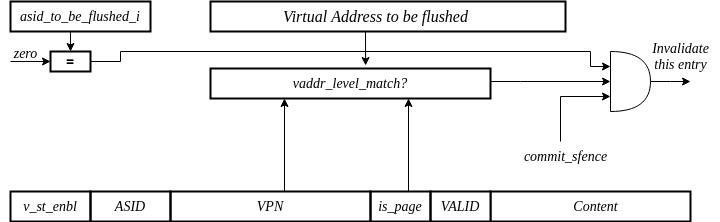

The diagram above was exported from draw.io. Its source (the exported page's mxGraphModel, read from the mxfile embedded in the PNG):
<mxGraphModel dx="1521" dy="527" grid="1" gridSize="10" guides="1" tooltips="1" connect="1" arrows="1" fold="1" page="1" pageScale="1" pageWidth="850" pageHeight="1100" math="0" shadow="0">
  <root>
    <mxCell id="0" />
    <mxCell id="1" parent="0" />
    <mxCell id="dGGfVi-SDtsKebImdR-v-1" value="" style="rounded=0;whiteSpace=wrap;html=1;strokeWidth=2;fillColor=none;fontStyle=2;fontSize=14;fontFamily=Times New Roman;" parent="1" vertex="1">
      <mxGeometry x="270" y="60" width="355" height="30" as="geometry" />
    </mxCell>
    <mxCell id="dGGfVi-SDtsKebImdR-v-44" style="edgeStyle=orthogonalEdgeStyle;rounded=0;orthogonalLoop=1;jettySize=auto;html=1;exitX=0.5;exitY=1;exitDx=0;exitDy=0;entryX=0.554;entryY=-0.1;entryDx=0;entryDy=0;entryPerimeter=0;" parent="1" target="MPJ2ebYLuPvHEurq7qns-2" edge="1">
      <mxGeometry relative="1" as="geometry">
        <mxPoint x="425" y="90" as="sourcePoint" />
        <mxPoint x="425" y="160" as="targetPoint" />
      </mxGeometry>
    </mxCell>
    <mxCell id="dGGfVi-SDtsKebImdR-v-4" value="Virtual Address to be flushed" style="text;html=1;align=center;verticalAlign=middle;resizable=0;points=[];autosize=1;strokeColor=none;fillColor=none;fontFamily=Times New Roman;fontSize=16;fontStyle=2" parent="1" vertex="1">
      <mxGeometry x="330" y="60" width="210" height="30" as="geometry" />
    </mxCell>
    <mxCell id="dGGfVi-SDtsKebImdR-v-47" style="edgeStyle=orthogonalEdgeStyle;rounded=0;orthogonalLoop=1;jettySize=auto;html=1;exitX=0.5;exitY=1;exitDx=0;exitDy=0;entryX=0.5;entryY=0;entryDx=0;entryDy=0;" parent="1" source="dGGfVi-SDtsKebImdR-v-6" target="dGGfVi-SDtsKebImdR-v-9" edge="1">
      <mxGeometry relative="1" as="geometry" />
    </mxCell>
    <mxCell id="dGGfVi-SDtsKebImdR-v-6" value="asid_to_be_flushed_i" style="rounded=0;whiteSpace=wrap;html=1;strokeWidth=2;fillColor=none;fontStyle=2;fontSize=14;fontFamily=Times New Roman;" parent="1" vertex="1">
      <mxGeometry x="70" y="60" width="140" height="30" as="geometry" />
    </mxCell>
    <mxCell id="dGGfVi-SDtsKebImdR-v-58" style="edgeStyle=orthogonalEdgeStyle;rounded=0;orthogonalLoop=1;jettySize=auto;html=1;exitX=1;exitY=0.5;exitDx=0;exitDy=0;entryX=0;entryY=0.25;entryDx=0;entryDy=0;entryPerimeter=0;" parent="1" source="dGGfVi-SDtsKebImdR-v-9" target="dGGfVi-SDtsKebImdR-v-57" edge="1">
      <mxGeometry relative="1" as="geometry">
        <Array as="points">
          <mxPoint x="180" y="120" />
          <mxPoint x="180" y="110" />
          <mxPoint x="650" y="110" />
          <mxPoint x="650" y="125" />
        </Array>
      </mxGeometry>
    </mxCell>
    <mxCell id="dGGfVi-SDtsKebImdR-v-9" value="&lt;span style=&quot;font-size: 14px;&quot;&gt;=&lt;/span&gt;" style="rounded=0;whiteSpace=wrap;html=1;fontStyle=1;fontSize=14;strokeWidth=2;" parent="1" vertex="1">
      <mxGeometry x="110" y="110" width="40" height="20" as="geometry" />
    </mxCell>
    <mxCell id="dGGfVi-SDtsKebImdR-v-16" value="zero" style="text;html=1;align=center;verticalAlign=middle;resizable=0;points=[];autosize=1;strokeColor=none;fillColor=none;fontFamily=Times New Roman;fontStyle=2;fontSize=14;" parent="1" vertex="1">
      <mxGeometry x="60" y="97" width="50" height="30" as="geometry" />
    </mxCell>
    <mxCell id="dGGfVi-SDtsKebImdR-v-17" value="" style="endArrow=classic;html=1;rounded=0;entryX=0;entryY=0.5;entryDx=0;entryDy=0;" parent="1" target="dGGfVi-SDtsKebImdR-v-9" edge="1">
      <mxGeometry width="50" height="50" relative="1" as="geometry">
        <mxPoint x="70" y="120" as="sourcePoint" />
        <mxPoint x="90" y="130" as="targetPoint" />
      </mxGeometry>
    </mxCell>
    <mxCell id="dGGfVi-SDtsKebImdR-v-60" value="" style="edgeStyle=orthogonalEdgeStyle;rounded=0;orthogonalLoop=1;jettySize=auto;html=1;entryX=0;entryY=0.75;entryDx=0;entryDy=0;entryPerimeter=0;" parent="1" target="dGGfVi-SDtsKebImdR-v-57" edge="1">
      <mxGeometry relative="1" as="geometry">
        <mxPoint x="620" y="200" as="sourcePoint" />
        <Array as="points">
          <mxPoint x="620" y="155" />
        </Array>
      </mxGeometry>
    </mxCell>
    <mxCell id="dGGfVi-SDtsKebImdR-v-21" value="commit_sfence" style="text;html=1;align=center;verticalAlign=middle;resizable=0;points=[];autosize=1;strokeColor=none;fillColor=none;fontFamily=Times New Roman;fontStyle=2;fontSize=14;" parent="1" vertex="1">
      <mxGeometry x="570" y="200" width="110" height="30" as="geometry" />
    </mxCell>
    <mxCell id="dGGfVi-SDtsKebImdR-v-22" value="Invalidate&lt;br&gt;this entry" style="text;html=1;align=center;verticalAlign=middle;resizable=0;points=[];autosize=1;strokeColor=none;fillColor=none;fontFamily=Times New Roman;fontStyle=2;fontSize=14;" parent="1" vertex="1">
      <mxGeometry x="700" y="90" width="80" height="50" as="geometry" />
    </mxCell>
    <mxCell id="dGGfVi-SDtsKebImdR-v-25" value="Content" style="text;html=1;align=center;verticalAlign=middle;resizable=0;points=[];autosize=1;strokeColor=none;fillColor=none;strokeWidth=2;fontStyle=2;fontSize=14;fontFamily=Times New Roman;" parent="1" vertex="1">
      <mxGeometry x="620" y="250" width="70" height="30" as="geometry" />
    </mxCell>
    <mxCell id="dGGfVi-SDtsKebImdR-v-26" value="" style="rounded=0;whiteSpace=wrap;html=1;strokeWidth=2;fillColor=none;fontSize=14;fontStyle=2;fontFamily=Times New Roman;" parent="1" vertex="1">
      <mxGeometry x="550" y="250" width="200" height="30" as="geometry" />
    </mxCell>
    <mxCell id="dGGfVi-SDtsKebImdR-v-45" style="edgeStyle=orthogonalEdgeStyle;rounded=0;orthogonalLoop=1;jettySize=auto;html=1;exitX=0.5;exitY=0;exitDx=0;exitDy=0;entryX=0.75;entryY=1;entryDx=0;entryDy=0;" parent="1" edge="1">
      <mxGeometry relative="1" as="geometry">
        <mxPoint x="368" y="250" as="sourcePoint" />
        <mxPoint x="468" y="157" as="targetPoint" />
        <Array as="points">
          <mxPoint x="468" y="250" />
        </Array>
      </mxGeometry>
    </mxCell>
    <mxCell id="dGGfVi-SDtsKebImdR-v-36" value="VALID" style="rounded=0;whiteSpace=wrap;html=1;strokeWidth=2;fillColor=default;fontStyle=2;fontSize=14;fontFamily=Times New Roman;" parent="1" vertex="1">
      <mxGeometry x="490" y="250" width="60" height="30" as="geometry" />
    </mxCell>
    <mxCell id="dGGfVi-SDtsKebImdR-v-37" value="is_page" style="rounded=0;whiteSpace=wrap;html=1;strokeWidth=2;fillColor=none;fontStyle=2;fontSize=14;fontFamily=Times New Roman;" parent="1" vertex="1">
      <mxGeometry x="430" y="250" width="60" height="30" as="geometry" />
    </mxCell>
    <mxCell id="dGGfVi-SDtsKebImdR-v-42" style="edgeStyle=orthogonalEdgeStyle;rounded=0;orthogonalLoop=1;jettySize=auto;html=1;exitX=0.75;exitY=0;exitDx=0;exitDy=0;" parent="1" edge="1">
      <mxGeometry relative="1" as="geometry">
        <mxPoint x="314" y="250" as="sourcePoint" />
        <mxPoint x="344" y="157" as="targetPoint" />
        <Array as="points">
          <mxPoint x="344" y="250" />
        </Array>
      </mxGeometry>
    </mxCell>
    <mxCell id="dGGfVi-SDtsKebImdR-v-38" value="VPN" style="rounded=0;whiteSpace=wrap;html=1;strokeWidth=2;fillColor=none;fontStyle=2;fontSize=14;fontFamily=Times New Roman;" parent="1" vertex="1">
      <mxGeometry x="230" y="250" width="200" height="30" as="geometry" />
    </mxCell>
    <mxCell id="dGGfVi-SDtsKebImdR-v-39" value="ASID" style="rounded=0;whiteSpace=wrap;html=1;strokeWidth=2;fillColor=none;fontStyle=2;fontSize=14;fontFamily=Times New Roman;" parent="1" vertex="1">
      <mxGeometry x="150" y="250" width="80" height="30" as="geometry" />
    </mxCell>
    <mxCell id="dGGfVi-SDtsKebImdR-v-59" style="edgeStyle=orthogonalEdgeStyle;rounded=0;orthogonalLoop=1;jettySize=auto;html=1;entryX=0;entryY=0.5;entryDx=0;entryDy=0;entryPerimeter=0;" parent="1" source="MPJ2ebYLuPvHEurq7qns-2" target="dGGfVi-SDtsKebImdR-v-57" edge="1">
      <mxGeometry relative="1" as="geometry">
        <mxPoint x="610" y="140" as="sourcePoint" />
        <Array as="points">
          <mxPoint x="580" y="140" />
          <mxPoint x="580" y="140" />
        </Array>
      </mxGeometry>
    </mxCell>
    <mxCell id="dGGfVi-SDtsKebImdR-v-61" style="edgeStyle=orthogonalEdgeStyle;rounded=0;orthogonalLoop=1;jettySize=auto;html=1;exitX=1;exitY=0.5;exitDx=0;exitDy=0;exitPerimeter=0;" parent="1" source="dGGfVi-SDtsKebImdR-v-57" edge="1">
      <mxGeometry relative="1" as="geometry">
        <mxPoint x="750" y="140" as="targetPoint" />
      </mxGeometry>
    </mxCell>
    <mxCell id="dGGfVi-SDtsKebImdR-v-57" value="" style="shape=or;whiteSpace=wrap;html=1;" parent="1" vertex="1">
      <mxGeometry x="670" y="110" width="40" height="60" as="geometry" />
    </mxCell>
    <mxCell id="MPJ2ebYLuPvHEurq7qns-2" value="vaddr_level_match?" style="rounded=0;whiteSpace=wrap;html=1;strokeWidth=2;fillColor=none;fontStyle=2;fontSize=14;fontFamily=Times New Roman;" vertex="1" parent="1">
      <mxGeometry x="270" y="127" width="280" height="30" as="geometry" />
    </mxCell>
    <mxCell id="MPJ2ebYLuPvHEurq7qns-3" value="v_st_enbl" style="rounded=0;whiteSpace=wrap;html=1;strokeWidth=2;fillColor=none;fontStyle=2;fontSize=14;fontFamily=Times New Roman;" vertex="1" parent="1">
      <mxGeometry x="70" y="250" width="80" height="30" as="geometry" />
    </mxCell>
  </root>
</mxGraphModel>